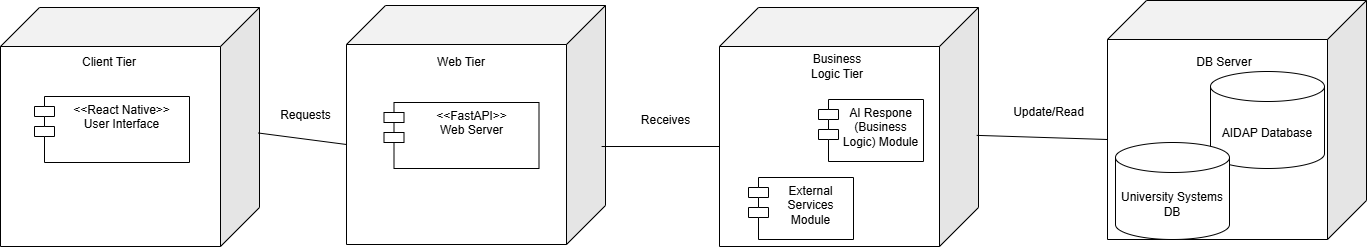

The diagram above was exported from draw.io. Its source (the exported page's mxGraphModel, read from the mxfile embedded in the PNG):
<mxGraphModel dx="1828" dy="866" grid="0" gridSize="10" guides="1" tooltips="1" connect="1" arrows="1" fold="1" page="0" pageScale="1" pageWidth="850" pageHeight="1100" background="#FFFFFF" math="0" shadow="0">
  <root>
    <mxCell id="0" />
    <mxCell id="1" parent="0" />
    <mxCell id="17" value="" style="shape=cube;whiteSpace=wrap;html=1;boundedLbl=1;backgroundOutline=1;darkOpacity=0.05;darkOpacity2=0.1;flipH=1;size=39;" parent="1" vertex="1">
      <mxGeometry x="-828" y="37" width="259" height="239" as="geometry" />
    </mxCell>
    <mxCell id="18" value="Client Tier" style="text;html=1;align=center;verticalAlign=middle;whiteSpace=wrap;rounded=0;" parent="1" vertex="1">
      <mxGeometry x="-749" y="74.99648648648648" width="60" height="34.86486486486486" as="geometry" />
    </mxCell>
    <mxCell id="19" value="" style="shape=cube;whiteSpace=wrap;html=1;boundedLbl=1;backgroundOutline=1;darkOpacity=0.05;darkOpacity2=0.1;flipH=1;size=39;" parent="1" vertex="1">
      <mxGeometry x="-482" y="35" width="259" height="239" as="geometry" />
    </mxCell>
    <mxCell id="20" value="Web Tier" style="text;html=1;align=center;verticalAlign=middle;whiteSpace=wrap;rounded=0;" parent="1" vertex="1">
      <mxGeometry x="-397" y="74.99648648648648" width="60" height="34.86486486486486" as="geometry" />
    </mxCell>
    <mxCell id="21" value="" style="shape=cube;whiteSpace=wrap;html=1;boundedLbl=1;backgroundOutline=1;darkOpacity=0.05;darkOpacity2=0.1;flipH=1;size=39;" parent="1" vertex="1">
      <mxGeometry x="-109" y="37" width="259" height="239" as="geometry" />
    </mxCell>
    <mxCell id="22" value="Business Logic Tier" style="text;html=1;align=center;verticalAlign=middle;whiteSpace=wrap;rounded=0;" vertex="1" parent="1">
      <mxGeometry x="-21" y="78.99648648648648" width="60" height="34.86486486486486" as="geometry" />
    </mxCell>
    <mxCell id="23" value="" style="shape=cube;whiteSpace=wrap;html=1;boundedLbl=1;backgroundOutline=1;darkOpacity=0.05;darkOpacity2=0.1;flipH=1;size=39;" vertex="1" parent="1">
      <mxGeometry x="279" y="30" width="259" height="239" as="geometry" />
    </mxCell>
    <mxCell id="24" value="DB Server" style="text;html=1;align=center;verticalAlign=middle;whiteSpace=wrap;rounded=0;" vertex="1" parent="1">
      <mxGeometry x="366" y="74.99648648648648" width="60" height="34.86486486486486" as="geometry" />
    </mxCell>
    <mxCell id="25" value="&amp;lt;&amp;lt;React Native&amp;gt;&amp;gt;&lt;div&gt;User Interface&lt;/div&gt;" style="shape=module;align=left;spacingLeft=20;align=center;verticalAlign=top;whiteSpace=wrap;html=1;" vertex="1" parent="1">
      <mxGeometry x="-794" y="126" width="155" height="66" as="geometry" />
    </mxCell>
    <mxCell id="30" value="&amp;lt;&amp;lt;FastAPI&amp;gt;&amp;gt;&lt;div&gt;Web Server&lt;/div&gt;" style="shape=module;align=left;spacingLeft=20;align=center;verticalAlign=top;whiteSpace=wrap;html=1;" vertex="1" parent="1">
      <mxGeometry x="-444.5" y="132" width="155" height="66" as="geometry" />
    </mxCell>
    <mxCell id="31" value="AIDAP Database" style="shape=cylinder3;whiteSpace=wrap;html=1;boundedLbl=1;backgroundOutline=1;size=15;" vertex="1" parent="1">
      <mxGeometry x="382" y="101" width="114" height="97" as="geometry" />
    </mxCell>
    <mxCell id="32" value="AI Respone (Business Logic) Module&lt;div&gt;&lt;br&gt;&lt;/div&gt;" style="shape=module;align=left;spacingLeft=20;align=center;verticalAlign=top;whiteSpace=wrap;html=1;" vertex="1" parent="1">
      <mxGeometry x="-10" y="129" width="105" height="62" as="geometry" />
    </mxCell>
    <mxCell id="34" value="External Services Module" style="shape=module;align=left;spacingLeft=20;align=center;verticalAlign=top;whiteSpace=wrap;html=1;" vertex="1" parent="1">
      <mxGeometry x="-80" y="207" width="105" height="62" as="geometry" />
    </mxCell>
    <mxCell id="35" value="" style="endArrow=none;html=1;exitX=0.005;exitY=0.525;exitDx=0;exitDy=0;exitPerimeter=0;entryX=0;entryY=0;entryDx=259;entryDy=139;entryPerimeter=0;" edge="1" parent="1" source="17" target="19">
      <mxGeometry width="50" height="50" relative="1" as="geometry">
        <mxPoint x="-537" y="219" as="sourcePoint" />
        <mxPoint x="-487" y="169" as="targetPoint" />
      </mxGeometry>
    </mxCell>
    <mxCell id="37" value="" style="endArrow=none;html=1;exitX=0.015;exitY=0.59;exitDx=0;exitDy=0;exitPerimeter=0;entryX=0;entryY=0;entryDx=259;entryDy=139;entryPerimeter=0;" edge="1" parent="1" source="19" target="21">
      <mxGeometry width="50" height="50" relative="1" as="geometry">
        <mxPoint x="-210" y="179" as="sourcePoint" />
        <mxPoint x="-122" y="191" as="targetPoint" />
      </mxGeometry>
    </mxCell>
    <mxCell id="38" value="" style="endArrow=none;html=1;exitX=0.007;exitY=0.535;exitDx=0;exitDy=0;exitPerimeter=0;entryX=0;entryY=0;entryDx=259;entryDy=139;entryPerimeter=0;" edge="1" parent="1" source="21" target="23">
      <mxGeometry width="50" height="50" relative="1" as="geometry">
        <mxPoint x="157" y="166" as="sourcePoint" />
        <mxPoint x="245" y="178" as="targetPoint" />
      </mxGeometry>
    </mxCell>
    <mxCell id="39" value="University Systems DB" style="shape=cylinder3;whiteSpace=wrap;html=1;boundedLbl=1;backgroundOutline=1;size=15;" vertex="1" parent="1">
      <mxGeometry x="287" y="172" width="114" height="97" as="geometry" />
    </mxCell>
    <mxCell id="40" value="Requests" style="text;html=1;align=center;verticalAlign=middle;resizable=0;points=[];autosize=1;strokeColor=none;fillColor=none;" vertex="1" parent="1">
      <mxGeometry x="-557" y="132" width="69" height="26" as="geometry" />
    </mxCell>
    <mxCell id="41" value="Receives" style="text;html=1;align=center;verticalAlign=middle;resizable=0;points=[];autosize=1;strokeColor=none;fillColor=none;" vertex="1" parent="1">
      <mxGeometry x="-197" y="136.5" width="67" height="26" as="geometry" />
    </mxCell>
    <mxCell id="42" value="Update/Read" style="text;html=1;align=center;verticalAlign=middle;resizable=0;points=[];autosize=1;strokeColor=none;fillColor=none;" vertex="1" parent="1">
      <mxGeometry x="175" y="129" width="89" height="26" as="geometry" />
    </mxCell>
  </root>
</mxGraphModel>